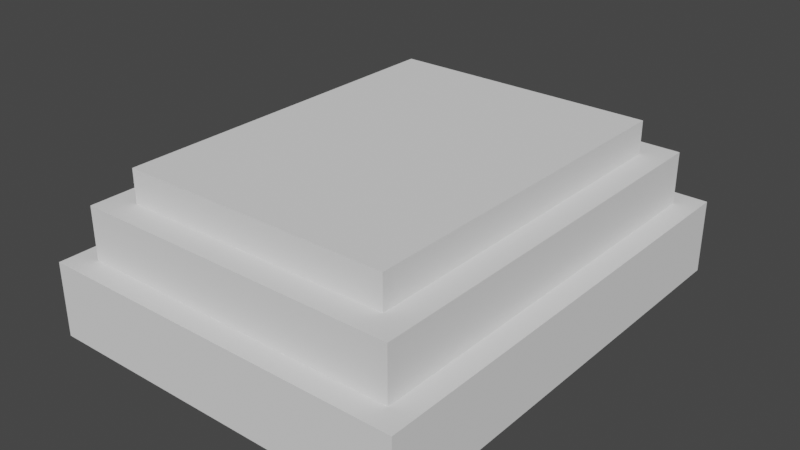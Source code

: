 # Source: altar.blend  (saved by Blender 2.81.16; exported with 4.5.12 LTS)
import bpy
from mathutils import Matrix  # noqa: F401  (used for matrix-valued properties, if any)

bpy.ops.wm.read_factory_settings(use_empty=True)
scene = bpy.context.scene
scene.name = 'Scene'

# ---- collections
col_collection = bpy.data.collections.new('Collection'); scene.collection.children.link(col_collection)

# ---- world
world_world = bpy.data.worlds.new('World'); scene.world = world_world
world_world.use_nodes = True; world_world.node_tree.nodes.clear()
_N = world_world.node_tree.nodes; _L = world_world.node_tree.links
n0 = _N.new('ShaderNodeOutputWorld'); n0.name = 'World Output'; n0.location = (300, 300)
n1 = _N.new('ShaderNodeBackground'); n1.name = 'Background'; n1.location = (10, 300)
n1.inputs[0].default_value = (0.05088, 0.05088, 0.05088, 1.0)
_L.new(n1.outputs[0], n0.inputs[0])
n0.is_active_output = True
world_world.color = (0.05088, 0.05088, 0.05088)
world_world.use_sun_shadow = False
world_world.sun_shadow_jitter_overblur = 0.0

# ---- meshes
me_cube_001 = bpy.data.meshes.new('Cube.001')
me_cube_001.from_pydata([(-0.8028, -1.0, -0.02711), (-0.7027, -0.8999, 0.2933), (-0.8028, 1.0, -0.02711), (-0.7027, 0.8999, 0.2933), (0.8028, -1.0, -0.02711), (0.7027, -0.8999, 0.2933), (0.8028, 1.0, -0.02711), (0.7027, 0.8999, 0.2933), (-0.8028, -1.0, 0.2933), (-0.8028, 1.0, 0.2933), (0.8028, 1.0, 0.2933), (0.8028, -1.0, 0.2933), (-0.5868, -0.784, 0.5194), (-0.5868, 0.784, 0.5194), (0.5868, 0.784, 0.5194), (0.5868, -0.784, 0.5194), (-0.7027, -0.8999, 0.5194), (-0.7027, 0.8999, 0.5194), (0.7027, 0.8999, 0.5194), (0.7027, -0.8999, 0.5194), (-0.5868, -0.784, 0.6612), (-0.5868, 0.784, 0.6612), (0.5868, 0.784, 0.6612), (0.5868, -0.784, 0.6612)], [], [(0, 8, 9, 2), (2, 9, 10, 6), (6, 10, 11, 4), (4, 11, 8, 0), (1, 5, 19, 16), (1, 3, 9, 8), (3, 7, 10, 9), (7, 5, 11, 10), (5, 1, 8, 11), (15, 14, 22, 23), (7, 3, 17, 18), (5, 7, 18, 19), (3, 1, 16, 17), (12, 13, 17, 16), (13, 14, 18, 17), (14, 15, 19, 18), (15, 12, 16, 19), (22, 21, 20, 23), (13, 12, 20, 21), (12, 15, 23, 20), (14, 13, 21, 22)])
_uv = me_cube_001.uv_layers.new(name='UVMap')
_uv.uv.foreach_set('vector', [0.375, 0.0, 0.625, 0.0, 0.625, 0.25, 0.375, 0.25, 0.375, 0.25, 0.625, 0.25, 0.625, 0.5, 0.375, 0.5, 0.375, 0.5, 0.625, 0.5, 0.625, 0.75, 0.375, 0.75, 0.375, 0.75, 0.625, 0.75, 0.625, 1.0, 0.375, 1.0, 0.8594, 0.7375, 0.6406, 0.7375, 0.6406, 0.7375, 0.8594, 0.7375, 0.8594, 0.7375, 0.8594, 0.5125, 0.875, 0.5, 0.875, 0.75, 0.8594, 0.5125, 0.6406, 0.5125, 0.625, 0.5, 0.875, 0.5, 0.6406, 0.5125, 0.6406, 0.7375, 0.625, 0.75, 0.625, 0.5, 0.6406, 0.7375, 0.8594, 0.7375, 0.875, 0.75, 0.625, 0.75, 0.6586, 0.723, 0.6586, 0.527, 0.6586, 0.527, 0.6586, 0.723, 0.6406, 0.5125, 0.8594, 0.5125, 0.8594, 0.5125, 0.6406, 0.5125, 0.6406, 0.7375, 0.6406, 0.5125, 0.6406, 0.5125, 0.6406, 0.7375, 0.8594, 0.5125, 0.8594, 0.7375, 0.8594, 0.7375, 0.8594, 0.5125, 0.8414, 0.723, 0.8414, 0.527, 0.8594, 0.5125, 0.8594, 0.7375, 0.8414, 0.527, 0.6586, 0.527, 0.6406, 0.5125, 0.8594, 0.5125, 0.6586, 0.527, 0.6586, 0.723, 0.6406, 0.7375, 0.6406, 0.5125, 0.6586, 0.723, 0.8414, 0.723, 0.8594, 0.7375, 0.6406, 0.7375, 0.6586, 0.527, 0.8414, 0.527, 0.8414, 0.723, 0.6586, 0.723, 0.8414, 0.527, 0.8414, 0.723, 0.8414, 0.723, 0.8414, 0.527, 0.8414, 0.723, 0.6586, 0.723, 0.6586, 0.723, 0.8414, 0.723, 0.6586, 0.527, 0.8414, 0.527, 0.8414, 0.527, 0.6586, 0.527])
me_cube_001.use_remesh_fix_poles = True
me_cube_001.use_remesh_preserve_attributes = False
me_cube_001.use_mirror_vertex_groups = False
me_cube_001.update()

# ---- objects
ob_cube = bpy.data.objects.new('Cube', me_cube_001)

# ---- transforms, parenting, visibility, modifiers, constraints
ob_cube.location = (0.0, 0.0, 0.0)
ob_cube.lineart.crease_threshold = 0.0

# ---- collection membership
col_collection.objects.link(ob_cube)

# ---- scene / render settings (as saved in the file)
scene.frame_start = 1; scene.frame_end = 250; scene.frame_set(1)
scene.render.engine = 'BLENDER_EEVEE_NEXT'
scene.cycles.use_denoising = False
scene.cycles.samples = 128
scene.cycles.sampling_pattern = 'TABULATED_SOBOL'
scene.cycles.use_adaptive_sampling = False
scene.cycles.use_light_tree = False
scene.view_settings.view_transform = 'Filmic'
bpy.context.view_layer.update()

# ---- added for rendering (the .blend has no active camera and no usable light): camera, sun
cam_auto = bpy.data.cameras.new('AutoCamera')
cam_auto.lens = 50.0
cam_auto.sensor_width = 36.0
cam_auto.clip_end = 1000.0
ob_auto_camera = bpy.data.objects.new('AutoCamera', cam_auto)
scene.collection.objects.link(ob_auto_camera)
ob_auto_camera.location = (2.45698, -2.94838, 2.28264)
ob_auto_camera.rotation_euler = (1.09748, -7.21219e-08, 0.694738)
scene.camera = ob_auto_camera
light_auto_sun = bpy.data.lights.new('AutoSun', 'SUN')
light_auto_sun.energy = 3.0
light_auto_sun.angle = 0.0523599
ob_auto_sun = bpy.data.objects.new('AutoSun', light_auto_sun)
scene.collection.objects.link(ob_auto_sun)
ob_auto_sun.rotation_euler = (0.872665, 0.174533, 0.523599)
bpy.context.view_layer.update()
